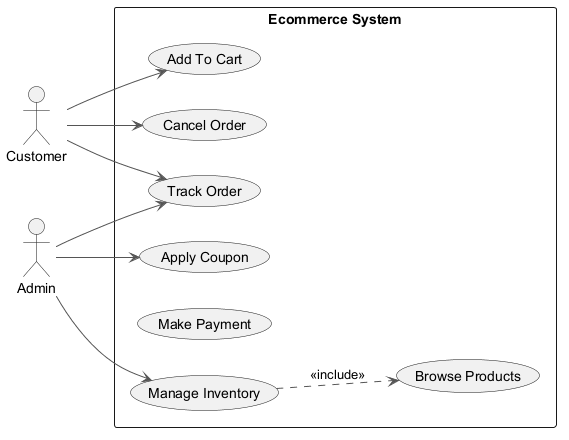

The diagram above was rendered by PlantUML. Its source (embedded in the PNG):
@startuml
skinparam backgroundColor #FFFFFF
skinparam classBackgroundColor #F3E5F5
skinparam classBorderColor #6A1B9A
skinparam ArrowColor #555555
left to right direction
actor "Customer" as C
actor "Admin" as A
rectangle "Ecommerce System" {
  usecase "Apply Coupon" as UC_ApplyCoupon
  usecase "Browse Products" as UC_BrowseProducts
  usecase "Track Order" as UC_TrackOrder
  usecase "Manage Inventory" as UC_ManageInventory
  usecase "Add To Cart" as UC_AddToCart
  usecase "Make Payment" as UC_MakePayment
  usecase "Cancel Order" as UC_CancelOrder
}
C --> UC_CancelOrder
C --> UC_TrackOrder
C --> UC_AddToCart
A --> UC_ManageInventory
A --> UC_TrackOrder
A --> UC_ApplyCoupon
UC_ManageInventory ..> UC_BrowseProducts : <<include>>
@enduml